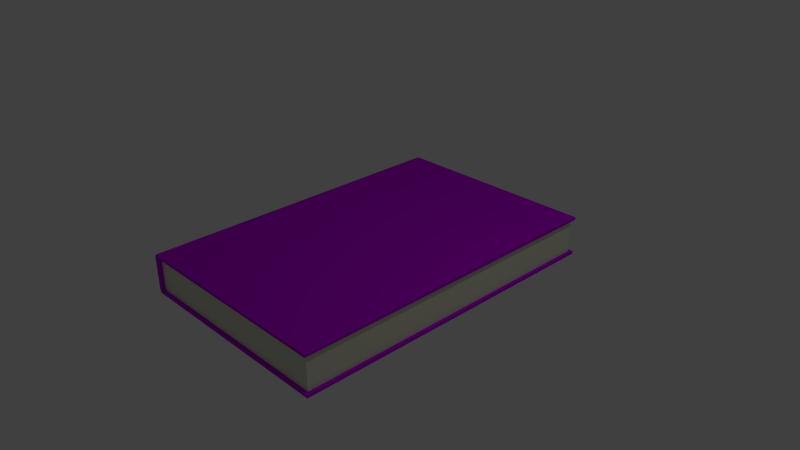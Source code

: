 # Source: libro.blend  (saved by Blender 3.6.11; exported with 4.5.12 LTS)
import bpy
from mathutils import Matrix  # noqa: F401  (used for matrix-valued properties, if any)

bpy.ops.wm.read_factory_settings(use_empty=True)
scene = bpy.context.scene
scene.name = 'Scene'

# ---- collections
col_collection_1 = bpy.data.collections.new('Collection 1'); scene.collection.children.link(col_collection_1)

# ---- materials (node trees are filled in below, after node groups)
mat_cover = bpy.data.materials.new('cover')
mat_cover.alpha_threshold = 0.0
mat_cover.use_transparent_shadow = False
mat_cover.diffuse_color = (0.5405, 0.0, 0.8, 1.0)
mat_cover.roughness = 0.5
mat_cover.line_color = (0.0, 0.0, 0.0, 1.0)
mat_page = bpy.data.materials.new('page')
mat_page.use_transparent_shadow = False

# ---- material node trees
mat_page.use_nodes = True; mat_page.node_tree.nodes.clear()
_N = mat_page.node_tree.nodes; _L = mat_page.node_tree.links
n0 = _N.new('ShaderNodeBsdfPrincipled'); n0.name = 'Principled BSDF'; n0.location = (10, 300)
n0.distribution = 'GGX'
n0.subsurface_method = 'RANDOM_WALK_SKIN'
n0.inputs[0].default_value = (0.7835, 0.8, 0.6146, 1.0)
n0.inputs[3].default_value = 1.45
n0.inputs[27].default_value = (0.0, 0.0, 0.0, 1.0)
n0.inputs[28].default_value = 1.0
n1 = _N.new('ShaderNodeOutputMaterial'); n1.name = 'Material Output'; n1.location = (300, 300)
_L.new(n0.outputs[0], n1.inputs[0])
n1.is_active_output = True

# ---- world
world_world = bpy.data.worlds.new('World'); scene.world = world_world
world_world.color = (0.05088, 0.05088, 0.05088)
world_world.use_sun_shadow = False
world_world.sun_shadow_jitter_overblur = 0.0
world_world.cycles.sampling_method = 'MANUAL'
world_world.cycles.sample_map_resolution = 256

# ---- cameras
cam_camera = bpy.data.cameras.new('Camera')
cam_camera.clip_end = 100.0
cam_camera.lens = 35.0
cam_camera.sensor_width = 32.0
cam_camera.sensor_height = 18.0
cam_camera.ortho_scale = 7.314
cam_camera.dof.focus_distance = 0.0
cam_camera.dof.aperture_fstop = 128.0

# ---- lights
light_lamp = bpy.data.lights.new('Lamp', 'POINT')
light_lamp.transmission_factor = 0.0
light_lamp.cutoff_distance = 30.0
light_lamp.energy = 100.0
light_lamp.shadow_buffer_clip_start = 1.001
light_lamp.shadow_soft_size = 0.1
light_lamp.shadow_maximum_resolution = 0.006
light_lamp.use_absolute_resolution = True
light_lamp.cycles.use_multiple_importance_sampling = False

# ---- meshes
me_cube = bpy.data.meshes.new('Cube')
me_cube.from_pydata([(1.439, 2.206, -0.2323), (1.439, -2.206, -0.2323), (-1.439, -2.206, -0.2323), (-1.439, 2.206, -0.2323), (1.439, 2.206, 0.2323), (1.439, -2.206, 0.2323), (-1.439, -2.206, 0.2323), (-1.439, 2.206, 0.2323), (1.439, 2.206, 0.2723), (1.439, -2.206, 0.2723), (-1.439, -2.206, 0.2723), (-1.439, 2.206, 0.2723), (1.439, 2.206, -0.2728), (1.439, -2.206, -0.2728), (-1.439, -2.206, -0.2728), (-1.439, 2.206, -0.2728), (1.484, 2.206, -0.2323), (1.484, -2.206, -0.2323), (1.484, 2.206, 0.2323), (1.484, -2.206, 0.2323), (1.484, 2.206, 0.2723), (1.484, -2.206, 0.2723), (1.484, 2.206, -0.2728), (1.484, -2.206, -0.2728), (-1.502, -2.206, -0.2323), (-1.502, 2.206, -0.2323), (-1.502, -2.206, 0.2323), (-1.502, 2.206, 0.2323), (-1.484, -2.206, 0.2723), (-1.484, 2.206, 0.2723), (-1.484, -2.206, -0.2728), (-1.484, 2.206, -0.2728), (1.439, -2.251, -0.2323), (-1.439, -2.251, -0.2323), (1.439, -2.251, 0.2323), (-1.439, -2.251, 0.2323), (1.439, -2.251, 0.2723), (-1.439, -2.251, 0.2723), (1.439, -2.251, -0.2728), (-1.439, -2.251, -0.2728), (1.484, -2.251, -0.2323), (1.484, -2.251, 0.2323), (1.484, -2.251, 0.2723), (1.484, -2.251, -0.2728), (-1.502, -2.251, -0.2323), (-1.502, -2.251, 0.2323), (-1.484, -2.251, 0.2723), (-1.484, -2.251, -0.2728), (1.439, 2.251, -0.2323), (-1.439, 2.251, -0.2323), (1.439, 2.251, 0.2323), (-1.439, 2.251, 0.2323), (1.439, 2.251, 0.2723), (-1.439, 2.251, 0.2723), (1.439, 2.251, -0.2728), (-1.439, 2.251, -0.2728), (1.484, 2.251, -0.2323), (1.484, 2.251, 0.2323), (1.484, 2.251, 0.2723), (1.484, 2.251, -0.2728), (-1.502, 2.251, -0.2323), (-1.502, 2.251, 0.2323), (-1.484, 2.251, 0.2723), (-1.484, 2.251, -0.2728)], [], [(15, 14, 30, 31), (5, 19, 41, 34), (0, 4, 5, 1), (1, 5, 6, 2), (20, 18, 57, 58), (4, 0, 3, 7), (8, 11, 10, 9), (6, 5, 34, 35), (12, 15, 55, 54), (26, 24, 44, 45), (12, 13, 14, 15), (23, 17, 40, 43), (3, 0, 48, 49), (29, 11, 53, 62), (19, 18, 20, 21), (16, 17, 23, 22), (13, 12, 22, 23), (22, 12, 54, 59), (9, 10, 37, 36), (8, 9, 21, 20), (5, 4, 18, 19), (0, 1, 17, 16), (24, 25, 31, 30), (27, 26, 28, 29), (24, 26, 27, 25), (1, 2, 33, 32), (27, 29, 62, 61), (10, 11, 29, 28), (15, 31, 63, 55), (17, 1, 32, 40), (39, 33, 44, 47), (35, 34, 36, 37), (32, 38, 43, 40), (32, 33, 39, 38), (36, 34, 41, 42), (35, 37, 46, 45), (33, 35, 45, 44), (30, 14, 39, 47), (24, 30, 47, 44), (2, 6, 35, 33), (13, 23, 43, 38), (28, 26, 45, 46), (10, 28, 46, 37), (14, 13, 38, 39), (19, 21, 42, 41), (21, 9, 36, 42), (49, 55, 63, 60), (50, 51, 53, 52), (49, 48, 54, 55), (54, 48, 56, 59), (50, 52, 58, 57), (53, 51, 61, 62), (51, 49, 60, 61), (8, 20, 58, 52), (0, 16, 56, 48), (11, 8, 52, 53), (16, 22, 59, 56), (25, 27, 61, 60), (4, 7, 51, 50), (31, 25, 60, 63), (7, 3, 49, 51), (18, 4, 50, 57)])
me_cube.polygons.foreach_set('material_index', [0, 0, 1, 1, 0, 1, 0, 0, 0, 0, 0, 0, 0, 0, 0, 0, 0, 0, 0, 0, 0, 0, 0, 0, 0, 0, 0, 0, 0, 0, 0, 0, 0, 0, 0, 0, 0, 0, 0, 0, 0, 0, 0, 0, 0, 0, 0, 0, 0, 0, 0, 0, 0, 0, 0, 0, 0, 0, 0, 0, 0, 0])
me_cube.materials.append(mat_cover)
me_cube.materials.append(mat_page)
me_cube.use_remesh_preserve_volume = False
me_cube.use_remesh_preserve_attributes = False
me_cube.use_mirror_vertex_groups = False
me_cube.update()

# ---- objects
ob_cube = bpy.data.objects.new('Cube', me_cube)
ob_lamp = bpy.data.objects.new('Lamp', light_lamp)
ob_camera = bpy.data.objects.new('Camera', cam_camera)

# ---- transforms, parenting, visibility, modifiers, constraints
ob_cube.location = (0.0, 0.0, 0.0)
ob_cube.lock_rotations_4d = False
ob_cube.empty_display_type = 'ARROWS'
ob_cube.lineart.crease_threshold = 0.0
ob_lamp.location = (4.076, 1.005, 5.904)
ob_lamp.rotation_euler = (0.6503, 0.05522, 1.866)
ob_lamp.lock_rotations_4d = False
ob_lamp.empty_display_type = 'ARROWS'
ob_lamp.color = (0.0, 0.0, 0.0, 0.0)
ob_lamp.lineart.crease_threshold = 0.0
ob_camera.location = (7.481, -6.508, 5.344)
ob_camera.rotation_euler = (1.109, 0.01082, 0.8149)
ob_camera.lock_rotations_4d = False
ob_camera.empty_display_type = 'ARROWS'
ob_camera.color = (0.0, 0.0, 0.0, 0.0)
ob_camera.display_type = 'WIRE'
ob_camera.lineart.crease_threshold = 0.0

# ---- collection membership
col_collection_1.objects.link(ob_cube)
col_collection_1.objects.link(ob_lamp)
col_collection_1.objects.link(ob_camera)

# ---- scene / render settings (as saved in the file)
scene.camera = ob_camera
scene.frame_start = 1; scene.frame_end = 250; scene.frame_set(1)
scene.render.engine = 'BLENDER_EEVEE_NEXT'
scene.render.resolution_percentage = 50
scene.render.dither_intensity = 0.0
scene.cycles.use_denoising = False
scene.cycles.samples = 10
scene.cycles.sampling_pattern = 'TABULATED_SOBOL'
scene.cycles.light_sampling_threshold = 0.0
scene.cycles.use_adaptive_sampling = False
scene.cycles.use_light_tree = False
scene.cycles.blur_glossy = 0.0
scene.cycles.volume_bounces = 1
scene.cycles.pixel_filter_type = 'GAUSSIAN'
scene.cycles.sample_clamp_indirect = 0.0
scene.view_settings.view_transform = 'Standard'
bpy.context.view_layer.update()
